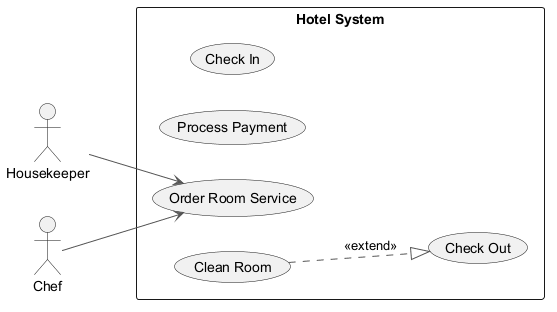

The diagram above was rendered by PlantUML. Its source (embedded in the PNG):
@startuml
skinparam monochrome true
skinparam ArrowColor #555555
left to right direction
actor "Housekeeper" as H
actor "Chef" as C
rectangle "Hotel System" {
  usecase "Check Out" as UC_CheckOut
  usecase "Check In" as UC_CheckIn
  usecase "Process Payment" as UC_ProcessPayment
  usecase "Order Room Service" as UC_OrderRoomService
  usecase "Clean Room" as UC_CleanRoom
}
H --> UC_OrderRoomService
C --> UC_OrderRoomService
UC_CleanRoom ..|> UC_CheckOut : <<extend>>
@enduml